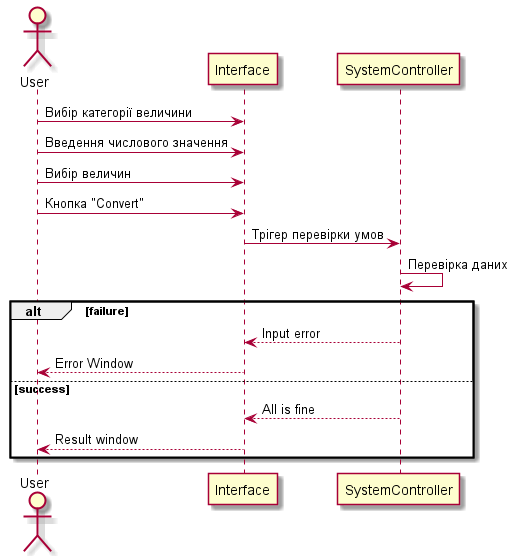

The diagram above was rendered by PlantUML. Its source (embedded in the PNG):
@startuml
'https://plantuml.com/sequence-diagram

actor User

User -> Interface : Вибір категорії величини
User -> Interface : Введення числового значення
User -> Interface : Вибір величин
User -> Interface : Кнопка "Convert"
Interface -> SystemController : Трігер перевірки умов
SystemController -> SystemController: Перевірка даних
alt failure
    SystemController --> Interface : Input error
    Interface --> User : Error Window
else success
    SystemController --> Interface : All is fine
        Interface --> User : Result window

end


@enduml